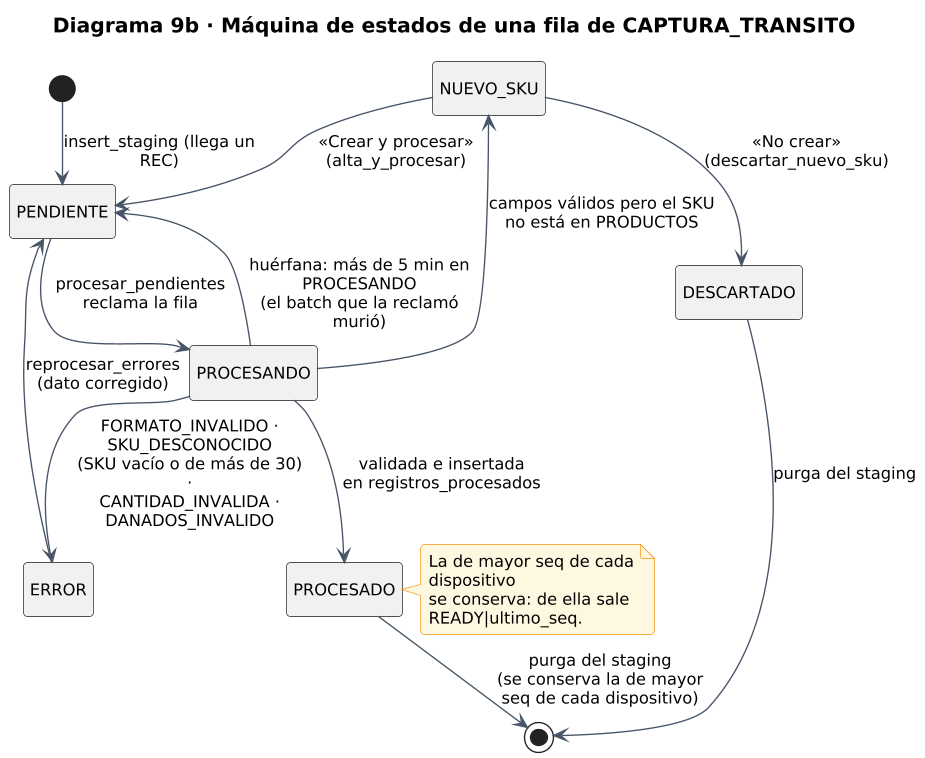

The diagram above was rendered by PlantUML. Its source (embedded in the PNG):
@startuml
skinparamlocked dpi 130
!include estilo.iuml
title Diagrama 9b · Máquina de estados de una fila de CAPTURA_TRANSITO
hide empty description

[*] --> PENDIENTE : insert_staging (llega un REC)
PENDIENTE --> PROCESANDO : procesar_pendientes\nreclama la fila
PROCESANDO --> PROCESADO : validada e insertada\nen registros_procesados
PROCESANDO --> ERROR : FORMATO_INVALIDO · SKU_DESCONOCIDO\n(SKU vacío o de más de 30) ·\nCANTIDAD_INVALIDA · DANADOS_INVALIDO
PROCESANDO --> NUEVO_SKU : campos válidos pero el SKU\nno está en PRODUCTOS
PROCESANDO --> PENDIENTE : huérfana: más de 5 min en PROCESANDO\n(el batch que la reclamó murió)
ERROR --> PENDIENTE : reprocesar_errores\n(dato corregido)
NUEVO_SKU --> PENDIENTE : «Crear y procesar»\n(alta_y_procesar)
NUEVO_SKU --> DESCARTADO : «No crear»\n(descartar_nuevo_sku)
PROCESADO --> [*] : purga del staging\n(se conserva la de mayor seq de cada dispositivo)
DESCARTADO --> [*] : purga del staging

note right of PROCESADO
  La de mayor seq de cada dispositivo
  se conserva: de ella sale READY|ultimo_seq.
end note
@enduml